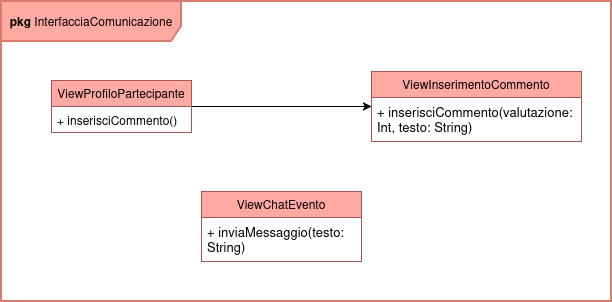

The diagram above was exported from draw.io. Its source (the exported page's mxGraphModel, read from the mxfile embedded in the PNG):
<mxGraphModel dx="710" dy="729" grid="1" gridSize="10" guides="1" tooltips="1" connect="1" arrows="1" fold="1" page="1" pageScale="1" pageWidth="827" pageHeight="1169" math="0" shadow="0">
  <root>
    <mxCell id="0" />
    <mxCell id="1" parent="0" />
    <mxCell id="BOttXcVS74Qbdp5FdDYj-1" parent="1" style="shape=umlFrame;whiteSpace=wrap;html=1;pointerEvents=0;width=180;height=40;fillColor=#FFA9A3;strokeColor=#DA7B6E;strokeWidth=2;" value="&lt;b&gt;pkg &lt;/b&gt;InterfacciaComunicazione" vertex="1">
      <mxGeometry height="300" width="610" x="110" y="80" as="geometry" />
    </mxCell>
    <mxCell id="BOttXcVS74Qbdp5FdDYj-2" parent="1" style="swimlane;fontStyle=0;childLayout=stackLayout;horizontal=1;startSize=26;fillColor=#FFA9A3;horizontalStack=0;resizeParent=1;resizeParentMax=0;resizeLast=0;collapsible=1;marginBottom=0;whiteSpace=wrap;html=1;strokeColor=#A35757;" value="ViewInserimentoCommento" vertex="1">
      <mxGeometry height="70" width="210" x="480" y="150" as="geometry" />
    </mxCell>
    <mxCell id="BOttXcVS74Qbdp5FdDYj-9" parent="BOttXcVS74Qbdp5FdDYj-2" style="text;strokeColor=none;fillColor=none;align=left;verticalAlign=top;spacingLeft=4;spacingRight=4;overflow=hidden;rotatable=0;points=[[0,0.5],[1,0.5]];portConstraint=eastwest;whiteSpace=wrap;html=1;fontColor=light-dark(#000000,#000000);fontStyle=0;fontSize=13;" value="+ inserisciCommento(valutazione: Int, testo: String)" vertex="1">
      <mxGeometry height="44" width="210" y="26" as="geometry" />
    </mxCell>
    <mxCell id="BOttXcVS74Qbdp5FdDYj-8" edge="1" parent="1" source="BOttXcVS74Qbdp5FdDYj-4" style="edgeStyle=orthogonalEdgeStyle;rounded=0;orthogonalLoop=1;jettySize=auto;html=1;exitX=1;exitY=0.5;exitDx=0;exitDy=0;entryX=0;entryY=0.5;entryDx=0;entryDy=0;" target="BOttXcVS74Qbdp5FdDYj-2">
      <mxGeometry relative="1" as="geometry" />
    </mxCell>
    <mxCell id="BOttXcVS74Qbdp5FdDYj-4" parent="1" style="swimlane;fontStyle=0;childLayout=stackLayout;horizontal=1;startSize=26;fillColor=#FFA9A3;horizontalStack=0;resizeParent=1;resizeParentMax=0;resizeLast=0;collapsible=1;marginBottom=0;whiteSpace=wrap;html=1;strokeColor=#A35757;" value="ViewProfiloPartecipante" vertex="1">
      <mxGeometry height="52" width="140" x="160" y="159" as="geometry" />
    </mxCell>
    <mxCell id="BOttXcVS74Qbdp5FdDYj-5" parent="BOttXcVS74Qbdp5FdDYj-4" style="text;strokeColor=none;fillColor=none;align=left;verticalAlign=top;spacingLeft=4;spacingRight=4;overflow=hidden;rotatable=0;points=[[0,0.5],[1,0.5]];portConstraint=eastwest;whiteSpace=wrap;html=1;" value="+ inserisciCommento()" vertex="1">
      <mxGeometry height="26" width="140" y="26" as="geometry" />
    </mxCell>
    <mxCell id="BOttXcVS74Qbdp5FdDYj-6" parent="1" style="swimlane;fontStyle=0;childLayout=stackLayout;horizontal=1;startSize=26;fillColor=#FFA9A3;horizontalStack=0;resizeParent=1;resizeParentMax=0;resizeLast=0;collapsible=1;marginBottom=0;whiteSpace=wrap;html=1;strokeColor=#A35757;" value="ViewChatEvento" vertex="1">
      <mxGeometry height="70" width="160" x="310" y="270" as="geometry" />
    </mxCell>
    <mxCell id="BOttXcVS74Qbdp5FdDYj-10" parent="BOttXcVS74Qbdp5FdDYj-6" style="text;strokeColor=none;fillColor=none;align=left;verticalAlign=top;spacingLeft=4;spacingRight=4;overflow=hidden;rotatable=0;points=[[0,0.5],[1,0.5]];portConstraint=eastwest;whiteSpace=wrap;html=1;fontColor=light-dark(#000000,#000000);fontStyle=0;fontSize=13;" value="+ inviaMessaggio(testo: String)" vertex="1">
      <mxGeometry height="44" width="160" y="26" as="geometry" />
    </mxCell>
  </root>
</mxGraphModel>